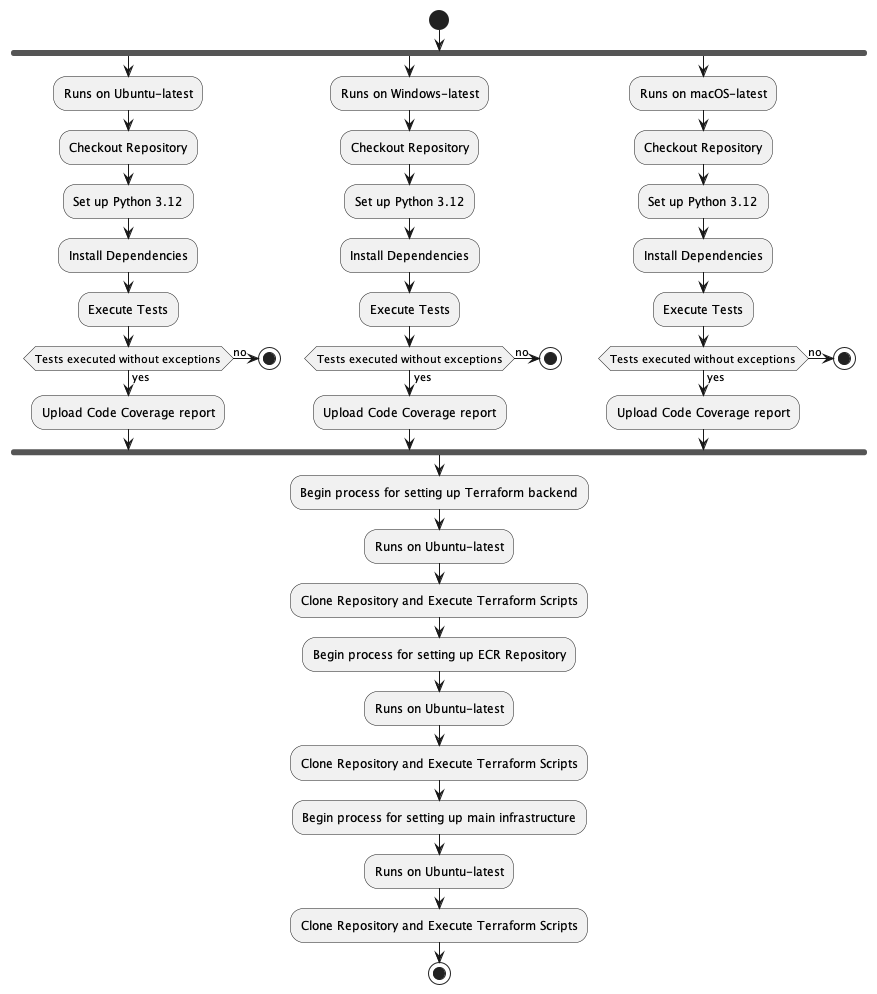

The diagram above was rendered by PlantUML. Its source (embedded in the PNG):
@startuml
start
fork
:Runs on Ubuntu-latest;
:Checkout Repository;
:Set up Python 3.12;
:Install Dependencies;
:Execute Tests;

if (Tests executed without exceptions) then (yes)
    :Upload Code Coverage report;
else (no)
    stop
endif

fork again
:Runs on Windows-latest;
:Checkout Repository;
:Set up Python 3.12;
:Install Dependencies;
:Execute Tests;

if (Tests executed without exceptions) then (yes)
    :Upload Code Coverage report;
else (no)
    stop
endif

fork again
:Runs on macOS-latest;
:Checkout Repository;
:Set up Python 3.12;
:Install Dependencies;
:Execute Tests;

if (Tests executed without exceptions) then (yes)
    :Upload Code Coverage report;
else (no)
    stop
endif

endfork

:Begin process for setting up Terraform backend;
:Runs on Ubuntu-latest;
:Clone Repository and Execute Terraform Scripts;

:Begin process for setting up ECR Repository;
:Runs on Ubuntu-latest;
:Clone Repository and Execute Terraform Scripts;

:Begin process for setting up main infrastructure;
:Runs on Ubuntu-latest;
:Clone Repository and Execute Terraform Scripts;

stop

@enduml